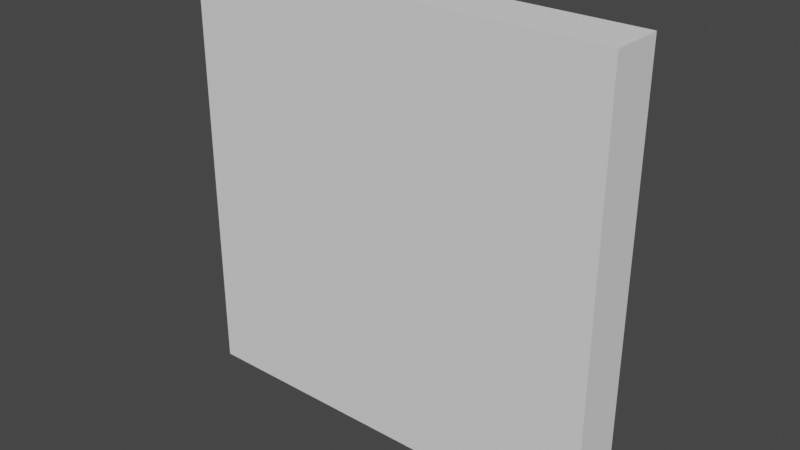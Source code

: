 # Source: building_wall_2x2_inside.blend  (saved by Blender 2.82.7; exported with 4.5.12 LTS)
import bpy
from mathutils import Matrix  # noqa: F401  (used for matrix-valued properties, if any)

bpy.ops.wm.read_factory_settings(use_empty=True)
scene = bpy.context.scene
scene.name = 'Scene'

# ---- collections
col_collection = bpy.data.collections.new('Collection'); scene.collection.children.link(col_collection)

# ---- world
world_world = bpy.data.worlds.new('World'); scene.world = world_world
world_world.use_nodes = True; world_world.node_tree.nodes.clear()
_N = world_world.node_tree.nodes; _L = world_world.node_tree.links
n0 = _N.new('ShaderNodeOutputWorld'); n0.name = 'World Output'; n0.location = (300, 300)
n1 = _N.new('ShaderNodeBackground'); n1.name = 'Background'; n1.location = (10, 300)
n1.inputs[0].default_value = (0.05088, 0.05088, 0.05088, 1.0)
_L.new(n1.outputs[0], n0.inputs[0])
n0.is_active_output = True
world_world.color = (0.05088, 0.05088, 0.05088)
world_world.use_sun_shadow = False
world_world.sun_shadow_jitter_overblur = 0.0

# ---- meshes
me_cube_001 = bpy.data.meshes.new('Cube.001')
me_cube_001.from_pydata([(0.0, 0.0, 0.0), (0.0, 0.0, 2.0), (2.0, 0.0, 0.0), (2.0, 0.0, 2.0), (2.0, 0.25, 0.0), (2.0, 0.25, 2.0), (-1.49e-08, 0.25, 0.0), (-1.49e-08, 0.25, 2.0)], [], [(2, 4, 6, 0), (4, 5, 7, 6), (4, 2, 3, 5), (2, 0, 1, 3), (3, 1, 7, 5), (6, 7, 1, 0)])
_uv = me_cube_001.uv_layers.new(name='UVMap')
_uv.uv.foreach_set('vector', [0.0, 0.0, 0.0, 0.0, 0.0, 0.0, 0.0, 0.0, 0.0, 0.0, 0.0, 0.0, 0.0, 0.0, 0.0, 0.0, 0.0, 0.0, 0.0, 0.0, 0.0, 0.0, 0.0, 0.0, 0.0, 0.0, 0.0, 0.0, 0.0, 0.0, 0.0, 0.0, 0.0, 0.0, 0.0, 0.0, 0.0, 0.0, 0.0, 0.0, 0.0, 0.0, 0.0, 0.0, 0.0, 0.0, 0.0, 0.0])
me_cube_001.use_remesh_fix_poles = True
me_cube_001.use_remesh_preserve_attributes = False
me_cube_001.use_mirror_vertex_groups = False
me_cube_001.update()

# ---- objects
ob_building_corner_2x2_inside = bpy.data.objects.new('building_corner_2x2_inside', me_cube_001)

# ---- transforms, parenting, visibility, modifiers, constraints
ob_building_corner_2x2_inside.location = (0.0, 0.0, 0.0)
ob_building_corner_2x2_inside.lineart.crease_threshold = 0.0

# ---- collection membership
col_collection.objects.link(ob_building_corner_2x2_inside)

# ---- scene / render settings (as saved in the file)
scene.frame_start = 1; scene.frame_end = 250; scene.frame_set(1)
scene.render.engine = 'BLENDER_EEVEE_NEXT'
scene.cycles.use_denoising = False
scene.cycles.samples = 128
scene.cycles.sampling_pattern = 'TABULATED_SOBOL'
scene.cycles.use_adaptive_sampling = False
scene.cycles.use_light_tree = False
scene.view_settings.view_transform = 'Filmic'
bpy.context.view_layer.update()

# ---- added for rendering (the .blend has no active camera and no usable light): camera, sun
cam_auto = bpy.data.cameras.new('AutoCamera')
cam_auto.lens = 50.0
cam_auto.sensor_width = 36.0
cam_auto.clip_end = 1000.0
ob_auto_camera = bpy.data.objects.new('AutoCamera', cam_auto)
scene.collection.objects.link(ob_auto_camera)
ob_auto_camera.location = (3.62713, -3.02756, 3.10171)
ob_auto_camera.rotation_euler = (1.09748, -7.21219e-08, 0.694738)
scene.camera = ob_auto_camera
light_auto_sun = bpy.data.lights.new('AutoSun', 'SUN')
light_auto_sun.energy = 3.0
light_auto_sun.angle = 0.0523599
ob_auto_sun = bpy.data.objects.new('AutoSun', light_auto_sun)
scene.collection.objects.link(ob_auto_sun)
ob_auto_sun.rotation_euler = (0.872665, 0.174533, 0.523599)
bpy.context.view_layer.update()
